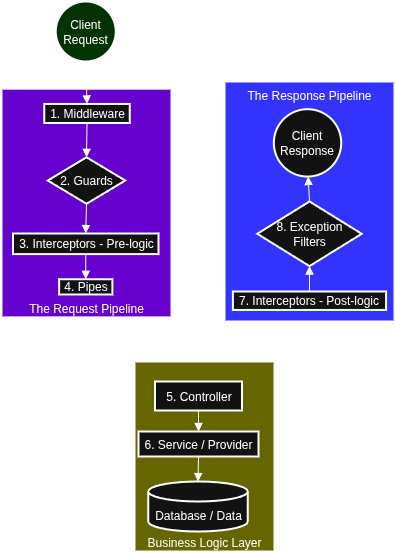

The diagram above was exported from draw.io. Its source (the exported page's mxGraphModel, read from the mxfile embedded in the PNG):
<mxGraphModel dx="1376" dy="-257" grid="0" gridSize="10" guides="1" tooltips="1" connect="1" arrows="1" fold="1" page="1" pageScale="1" pageWidth="850" pageHeight="1100" math="0" shadow="0">
  <root>
    <mxCell id="0" />
    <mxCell id="1" parent="0" />
    <mxCell id="2" value="" style="group" vertex="1" connectable="0" parent="1">
      <mxGeometry x="57" y="1120" width="393" height="550" as="geometry" />
    </mxCell>
    <mxCell id="3" value="" style="curved=1;startArrow=none;endArrow=block;exitX=0.5;exitY=1;entryX=0.5;entryY=0;rounded=0;" edge="1" parent="2" source="18" target="7">
      <mxGeometry relative="1" as="geometry">
        <Array as="points" />
      </mxGeometry>
    </mxCell>
    <mxCell id="4" value="" style="curved=1;startArrow=none;endArrow=block;entryX=0.5;entryY=1;rounded=0;entryDx=0;entryDy=0;" edge="1" parent="2" source="7" target="25">
      <mxGeometry relative="1" as="geometry" />
    </mxCell>
    <mxCell id="5" value="" style="group;fillColor=#666600;" vertex="1" connectable="0" parent="2">
      <mxGeometry x="133" y="360" width="140" height="190" as="geometry" />
    </mxCell>
    <mxCell id="6" value="Business Logic Layer" style="whiteSpace=wrap;strokeWidth=2;verticalAlign=bottom;align=center;fillColor=#666600;" vertex="1" parent="5">
      <mxGeometry width="140" height="190" as="geometry" />
    </mxCell>
    <mxCell id="7" value="5. Controller" style="whiteSpace=wrap;strokeWidth=2;" vertex="1" parent="5">
      <mxGeometry x="20.5" y="20" width="87" height="29" as="geometry" />
    </mxCell>
    <mxCell id="8" value="6. Service / Provider" style="whiteSpace=wrap;strokeWidth=2;" vertex="1" parent="5">
      <mxGeometry x="4" y="70" width="120" height="25" as="geometry" />
    </mxCell>
    <mxCell id="9" value="Database / Data" style="shape=cylinder3;boundedLbl=1;backgroundOutline=1;size=10;strokeWidth=2;whiteSpace=wrap;" vertex="1" parent="5">
      <mxGeometry x="13.75" y="120" width="99.5" height="50" as="geometry" />
    </mxCell>
    <mxCell id="10" value="" style="curved=1;startArrow=none;endArrow=block;exitX=0.5;exitY=1;entryX=0.5;entryY=0;rounded=0;" edge="1" parent="5" source="7" target="8">
      <mxGeometry relative="1" as="geometry">
        <Array as="points" />
      </mxGeometry>
    </mxCell>
    <mxCell id="11" value="" style="curved=1;startArrow=none;endArrow=block;exitX=0.5;exitY=1;entryX=0.5;entryY=0;rounded=0;exitDx=0;exitDy=0;" edge="1" parent="5" source="8" target="9">
      <mxGeometry relative="1" as="geometry" />
    </mxCell>
    <mxCell id="12" value="" style="group" vertex="1" connectable="0" parent="2">
      <mxGeometry width="170" height="315.8536585365855" as="geometry" />
    </mxCell>
    <mxCell id="13" value="The Request Pipeline" style="whiteSpace=wrap;strokeWidth=2;verticalAlign=bottom;align=center;labelBackgroundColor=none;fillColor=#6600CC;" vertex="1" parent="12">
      <mxGeometry y="87.19512195121956" width="170" height="228.65853658536585" as="geometry" />
    </mxCell>
    <mxCell id="14" value="Client Request" style="ellipse;aspect=fixed;strokeWidth=2;whiteSpace=wrap;fillColor=#003300;" vertex="1" parent="12">
      <mxGeometry x="54.25" width="60" height="60" as="geometry" />
    </mxCell>
    <mxCell id="15" value="1. Middleware" style="whiteSpace=wrap;strokeWidth=2;" vertex="1" parent="12">
      <mxGeometry x="42.75" y="102.43902439024396" width="85.5" height="19.054878048780488" as="geometry" />
    </mxCell>
    <mxCell id="16" value="2. Guards" style="rhombus;strokeWidth=2;whiteSpace=wrap;" vertex="1" parent="12">
      <mxGeometry x="46.25" y="155.79268292682923" width="77.5" height="46.49390243902439" as="geometry" />
    </mxCell>
    <mxCell id="17" value="3. Interceptors - Pre-logic" style="whiteSpace=wrap;strokeWidth=2;" vertex="1" parent="12">
      <mxGeometry x="11.5" y="232.0121951219512" width="145.5" height="20.579268292682926" as="geometry" />
    </mxCell>
    <mxCell id="18" value="4. Pipes" style="whiteSpace=wrap;strokeWidth=2;" vertex="1" parent="12">
      <mxGeometry x="57.629999999999995" y="277.7439024390244" width="53.25" height="15.24390243902439" as="geometry" />
    </mxCell>
    <mxCell id="19" value="" style="curved=1;startArrow=none;endArrow=block;exitX=0.5;exitY=1;entryX=0.5;entryY=0;rounded=0;" edge="1" parent="12" source="14" target="15">
      <mxGeometry relative="1" as="geometry">
        <Array as="points" />
      </mxGeometry>
    </mxCell>
    <mxCell id="20" value="" style="curved=1;startArrow=none;endArrow=block;exitX=0.5;exitY=1;entryX=0.5;entryY=0;rounded=0;" edge="1" parent="12" source="15" target="16">
      <mxGeometry relative="1" as="geometry">
        <Array as="points" />
      </mxGeometry>
    </mxCell>
    <mxCell id="21" value="" style="curved=1;startArrow=none;endArrow=block;exitX=0.5;exitY=1;entryX=0.5;entryY=0;rounded=0;" edge="1" parent="12" source="16" target="17">
      <mxGeometry relative="1" as="geometry">
        <Array as="points" />
      </mxGeometry>
    </mxCell>
    <mxCell id="22" value="" style="curved=1;startArrow=none;endArrow=block;exitX=0.5;exitY=1;entryX=0.5;entryY=0;rounded=0;" edge="1" parent="12" source="17" target="18">
      <mxGeometry relative="1" as="geometry">
        <Array as="points" />
      </mxGeometry>
    </mxCell>
    <mxCell id="23" value="" style="group;fillColor=#3333FF;strokeColor=default;rounded=1;fillStyle=solid;arcSize=15;" vertex="1" connectable="0" parent="2">
      <mxGeometry x="223" y="80" width="170" height="240" as="geometry" />
    </mxCell>
    <mxCell id="24" value="The Response Pipeline" style="whiteSpace=wrap;strokeWidth=2;verticalAlign=top;container=0;fillColor=#3333FF;" vertex="1" parent="23">
      <mxGeometry width="170" height="240" as="geometry" />
    </mxCell>
    <mxCell id="25" value="7. Interceptors - Post-logic" style="whiteSpace=wrap;strokeWidth=2;container=0;" vertex="1" parent="23">
      <mxGeometry x="8.404154302670639" y="209.99615384615387" width="153.18160237388724" height="18.461538461538463" as="geometry" />
    </mxCell>
    <mxCell id="26" value="8. Exception Filters" style="rhombus;strokeWidth=2;whiteSpace=wrap;container=0;" vertex="1" parent="23">
      <mxGeometry x="32.76913946587536" y="119.99923076923078" width="104.46172106824926" height="64.61538461538461" as="geometry" />
    </mxCell>
    <mxCell id="27" value="Client Response" style="ellipse;aspect=fixed;strokeWidth=2;whiteSpace=wrap;container=0;" vertex="1" parent="23">
      <mxGeometry x="49.33531157270029" y="27.69" width="67.36" height="67.36" as="geometry" />
    </mxCell>
    <mxCell id="28" value="" style="curved=1;startArrow=none;endArrow=block;rounded=0;entryX=0.5;entryY=1;entryDx=0;entryDy=0;exitX=0.5;exitY=0;exitDx=0;exitDy=0;" edge="1" parent="23" source="25" target="26">
      <mxGeometry relative="1" as="geometry">
        <Array as="points" />
        <mxPoint x="70.62314540059347" y="461.53846153846155" as="sourcePoint" />
        <mxPoint x="72.64094955489614" y="332.3076923076923" as="targetPoint" />
      </mxGeometry>
    </mxCell>
    <mxCell id="29" value="" style="curved=1;startArrow=none;endArrow=block;rounded=0;exitX=0.5;exitY=0;exitDx=0;exitDy=0;" edge="1" parent="23" source="26" target="27">
      <mxGeometry relative="1" as="geometry">
        <Array as="points" />
        <mxPoint x="72.64094955489614" y="193.84615384615387" as="sourcePoint" />
        <mxPoint x="72.64094955489614" y="83.07692307692308" as="targetPoint" />
      </mxGeometry>
    </mxCell>
  </root>
</mxGraphModel>